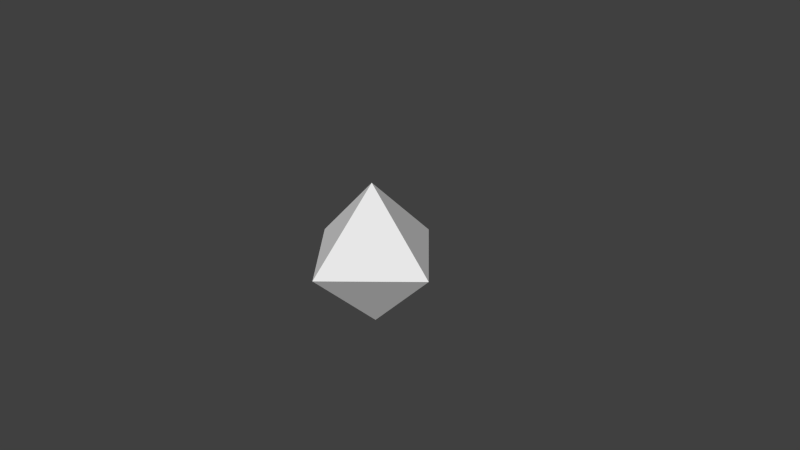# Source: Generator.blend  (saved by Blender 2.76.0; exported with 4.5.12 LTS)
import bpy
from mathutils import Matrix  # noqa: F401  (used for matrix-valued properties, if any)

bpy.ops.wm.read_factory_settings(use_empty=True)
scene = bpy.context.scene
scene.name = 'Scene'

# ---- collections
col_collection_1 = bpy.data.collections.new('Collection 1'); scene.collection.children.link(col_collection_1)

# ---- world
world_world = bpy.data.worlds.new('World'); scene.world = world_world
world_world.color = (0.05088, 0.05088, 0.05088)
world_world.use_sun_shadow = False
world_world.sun_shadow_jitter_overblur = 0.0
world_world.cycles.sampling_method = 'MANUAL'
world_world.cycles.sample_map_resolution = 256

# ---- cameras
cam_camera = bpy.data.cameras.new('Camera')
cam_camera.clip_end = 100.0
cam_camera.lens = 35.0
cam_camera.sensor_width = 32.0
cam_camera.sensor_height = 18.0
cam_camera.ortho_scale = 7.314
cam_camera.dof.focus_distance = 0.0
cam_camera.dof.aperture_fstop = 128.0

# ---- meshes
me_cone_001 = bpy.data.meshes.new('Cone.001')
me_cone_001.from_pydata([(0.0, -1.0, 0.0), (-1.0, 4.371e-08, 0.0), (0.0, 0.0, -1.0), (8.742e-08, 1.0, 0.0), (1.0, -1.192e-08, 0.0), (0.0, 1.0, 0.0), (1.0, -4.371e-08, 0.0), (0.0, 0.0, 1.0), (-8.742e-08, -1.0, 0.0), (-1.0, 1.192e-08, 0.0), (-0.2555, 0.1582, 0.648)], [], [(0, 1, 2), (1, 3, 2), (3, 4, 2), (4, 0, 2), (5, 7, 6), (6, 7, 8), (8, 7, 9), (9, 7, 5)])
me_cone_001.use_remesh_preserve_volume = False
me_cone_001.use_remesh_preserve_attributes = False
me_cone_001.use_mirror_vertex_groups = False
me_cone_001.update()

# ---- objects
ob_generator = bpy.data.objects.new('Generator', me_cone_001)
ob_camera = bpy.data.objects.new('Camera', cam_camera)

# ---- transforms, parenting, visibility, modifiers, constraints
ob_generator.location = (0.0, 0.0, 0.0)
ob_generator.lineart.crease_threshold = 0.0
ob_camera.location = (7.481, -6.508, 5.344)
ob_camera.rotation_euler = (1.109, 0.01082, 0.8149)
ob_camera.lock_rotations_4d = False
ob_camera.empty_display_type = 'ARROWS'
ob_camera.color = (0.0, 0.0, 0.0, 0.0)
ob_camera.display_type = 'WIRE'
ob_camera.lineart.crease_threshold = 0.0

# ---- collection membership
col_collection_1.objects.link(ob_generator)
col_collection_1.objects.link(ob_camera)

# ---- scene / render settings (as saved in the file)
scene.camera = ob_camera
scene.frame_start = 1; scene.frame_end = 250; scene.frame_set(1)
scene.render.engine = 'BLENDER_EEVEE_NEXT'
scene.render.resolution_percentage = 50
scene.render.dither_intensity = 0.0
scene.cycles.use_denoising = False
scene.cycles.samples = 10
scene.cycles.sampling_pattern = 'TABULATED_SOBOL'
scene.cycles.light_sampling_threshold = 0.0
scene.cycles.use_adaptive_sampling = False
scene.cycles.use_light_tree = False
scene.cycles.blur_glossy = 0.0
scene.cycles.pixel_filter_type = 'GAUSSIAN'
scene.cycles.sample_clamp_indirect = 0.0
scene.view_settings.view_transform = 'Standard'
bpy.context.view_layer.update()

# ---- added for rendering (the .blend has no usable light): sun
light_auto_sun = bpy.data.lights.new('AutoSun', 'SUN')
light_auto_sun.energy = 3.0
light_auto_sun.angle = 0.0523599
ob_auto_sun = bpy.data.objects.new('AutoSun', light_auto_sun)
scene.collection.objects.link(ob_auto_sun)
ob_auto_sun.rotation_euler = (0.872665, 0.174533, 0.523599)
bpy.context.view_layer.update()
